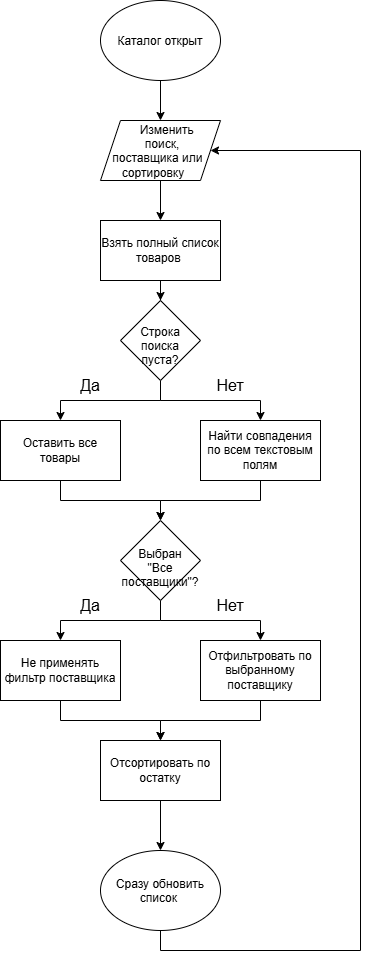

The diagram above was exported from draw.io. Its source (the exported page's mxGraphModel, read from the mxfile embedded in the PNG):
<mxGraphModel dx="1212" dy="842" grid="1" gridSize="10" guides="1" tooltips="1" connect="1" arrows="1" fold="1" page="1" pageScale="1" pageWidth="827" pageHeight="1169" math="0" shadow="0">
  <root>
    <mxCell id="0" />
    <mxCell id="1" parent="0" />
    <mxCell id="t9nxgtf3wgZXixC76WCJ-3" edge="1" parent="1" source="t9nxgtf3wgZXixC76WCJ-1" style="edgeStyle=orthogonalEdgeStyle;rounded=0;orthogonalLoop=1;jettySize=auto;html=1;" target="t9nxgtf3wgZXixC76WCJ-2" value="">
      <mxGeometry relative="1" as="geometry" />
    </mxCell>
    <mxCell id="t9nxgtf3wgZXixC76WCJ-1" parent="1" style="ellipse;whiteSpace=wrap;html=1;shapeInside=1;" value="Каталог открыт" vertex="1">
      <mxGeometry height="80" width="120" x="340" y="10" as="geometry" />
    </mxCell>
    <mxCell id="t9nxgtf3wgZXixC76WCJ-5" edge="1" parent="1" source="t9nxgtf3wgZXixC76WCJ-2" style="edgeStyle=orthogonalEdgeStyle;rounded=0;orthogonalLoop=1;jettySize=auto;html=1;exitX=0.5;exitY=1;exitDx=0;exitDy=0;entryX=0.5;entryY=0;entryDx=0;entryDy=0;" target="t9nxgtf3wgZXixC76WCJ-4">
      <mxGeometry relative="1" as="geometry" />
    </mxCell>
    <mxCell id="t9nxgtf3wgZXixC76WCJ-2" parent="1" style="shape=parallelogram;perimeter=parallelogramPerimeter;whiteSpace=wrap;html=1;shapeInside=1;fixedSize=1;" value="Изменить поиск, поставщика или сортировку" vertex="1">
      <mxGeometry height="60" width="120" x="340" y="130" as="geometry" />
    </mxCell>
    <mxCell id="t9nxgtf3wgZXixC76WCJ-7" edge="1" parent="1" source="t9nxgtf3wgZXixC76WCJ-4" style="edgeStyle=orthogonalEdgeStyle;rounded=0;orthogonalLoop=1;jettySize=auto;html=1;" target="t9nxgtf3wgZXixC76WCJ-6" value="">
      <mxGeometry relative="1" as="geometry" />
    </mxCell>
    <mxCell id="t9nxgtf3wgZXixC76WCJ-4" parent="1" style="rounded=0;whiteSpace=wrap;html=1;" value="Взять полный список товаров&amp;nbsp;" vertex="1">
      <mxGeometry height="60" width="120" x="340" y="230" as="geometry" />
    </mxCell>
    <mxCell id="t9nxgtf3wgZXixC76WCJ-10" edge="1" parent="1" source="t9nxgtf3wgZXixC76WCJ-6" style="edgeStyle=orthogonalEdgeStyle;rounded=0;orthogonalLoop=1;jettySize=auto;html=1;exitX=0.5;exitY=1;exitDx=0;exitDy=0;entryX=0.5;entryY=0;entryDx=0;entryDy=0;" target="t9nxgtf3wgZXixC76WCJ-9">
      <mxGeometry relative="1" as="geometry" />
    </mxCell>
    <mxCell id="t9nxgtf3wgZXixC76WCJ-11" edge="1" parent="1" source="t9nxgtf3wgZXixC76WCJ-6" style="edgeStyle=orthogonalEdgeStyle;rounded=0;orthogonalLoop=1;jettySize=auto;html=1;exitX=0.5;exitY=1;exitDx=0;exitDy=0;entryX=0.5;entryY=0;entryDx=0;entryDy=0;" target="t9nxgtf3wgZXixC76WCJ-8">
      <mxGeometry relative="1" as="geometry" />
    </mxCell>
    <mxCell id="t9nxgtf3wgZXixC76WCJ-6" parent="1" style="rhombus;whiteSpace=wrap;html=1;shapeInside=1;" value="Строка поиска пуста?" vertex="1">
      <mxGeometry height="80" width="80" x="360" y="310" as="geometry" />
    </mxCell>
    <mxCell id="t9nxgtf3wgZXixC76WCJ-16" edge="1" parent="1" source="t9nxgtf3wgZXixC76WCJ-8" style="edgeStyle=orthogonalEdgeStyle;rounded=0;orthogonalLoop=1;jettySize=auto;html=1;exitX=0.5;exitY=1;exitDx=0;exitDy=0;entryX=0.5;entryY=0;entryDx=0;entryDy=0;" target="t9nxgtf3wgZXixC76WCJ-12">
      <mxGeometry relative="1" as="geometry" />
    </mxCell>
    <mxCell id="t9nxgtf3wgZXixC76WCJ-8" parent="1" style="rounded=0;whiteSpace=wrap;html=1;" value="Найти совпадения по всем текстовым полям" vertex="1">
      <mxGeometry height="60" width="120" x="440" y="430" as="geometry" />
    </mxCell>
    <mxCell id="t9nxgtf3wgZXixC76WCJ-15" edge="1" parent="1" source="t9nxgtf3wgZXixC76WCJ-9" style="edgeStyle=orthogonalEdgeStyle;rounded=0;orthogonalLoop=1;jettySize=auto;html=1;exitX=0.5;exitY=1;exitDx=0;exitDy=0;entryX=0.5;entryY=0;entryDx=0;entryDy=0;" target="t9nxgtf3wgZXixC76WCJ-12">
      <mxGeometry relative="1" as="geometry" />
    </mxCell>
    <mxCell id="t9nxgtf3wgZXixC76WCJ-9" parent="1" style="rounded=0;whiteSpace=wrap;html=1;" value="Оставить все товары" vertex="1">
      <mxGeometry height="60" width="120" x="240" y="430" as="geometry" />
    </mxCell>
    <mxCell id="t9nxgtf3wgZXixC76WCJ-17" edge="1" parent="1" source="t9nxgtf3wgZXixC76WCJ-12" style="edgeStyle=orthogonalEdgeStyle;rounded=0;orthogonalLoop=1;jettySize=auto;html=1;exitX=0.5;exitY=1;exitDx=0;exitDy=0;entryX=0.5;entryY=0;entryDx=0;entryDy=0;" target="t9nxgtf3wgZXixC76WCJ-14">
      <mxGeometry relative="1" as="geometry" />
    </mxCell>
    <mxCell id="t9nxgtf3wgZXixC76WCJ-18" edge="1" parent="1" source="t9nxgtf3wgZXixC76WCJ-12" style="edgeStyle=orthogonalEdgeStyle;rounded=0;orthogonalLoop=1;jettySize=auto;html=1;exitX=0.5;exitY=1;exitDx=0;exitDy=0;entryX=0.5;entryY=0;entryDx=0;entryDy=0;" target="t9nxgtf3wgZXixC76WCJ-13">
      <mxGeometry relative="1" as="geometry" />
    </mxCell>
    <mxCell id="t9nxgtf3wgZXixC76WCJ-12" parent="1" style="rhombus;whiteSpace=wrap;html=1;shapeInside=1;" value="Выбран &quot;Все поставщики&quot;?" vertex="1">
      <mxGeometry height="80" width="80" x="360" y="530" as="geometry" />
    </mxCell>
    <mxCell id="t9nxgtf3wgZXixC76WCJ-22" edge="1" parent="1" source="t9nxgtf3wgZXixC76WCJ-13" style="edgeStyle=orthogonalEdgeStyle;rounded=0;orthogonalLoop=1;jettySize=auto;html=1;exitX=0.5;exitY=1;exitDx=0;exitDy=0;entryX=0.5;entryY=0;entryDx=0;entryDy=0;" target="t9nxgtf3wgZXixC76WCJ-19">
      <mxGeometry relative="1" as="geometry" />
    </mxCell>
    <mxCell id="t9nxgtf3wgZXixC76WCJ-13" parent="1" style="rounded=0;whiteSpace=wrap;html=1;" value="Отфильтровать по выбранному поставщику" vertex="1">
      <mxGeometry height="60" width="120" x="440" y="650" as="geometry" />
    </mxCell>
    <mxCell id="t9nxgtf3wgZXixC76WCJ-21" edge="1" parent="1" source="t9nxgtf3wgZXixC76WCJ-14" style="edgeStyle=orthogonalEdgeStyle;rounded=0;orthogonalLoop=1;jettySize=auto;html=1;exitX=0.5;exitY=1;exitDx=0;exitDy=0;entryX=0.5;entryY=0;entryDx=0;entryDy=0;" target="t9nxgtf3wgZXixC76WCJ-19">
      <mxGeometry relative="1" as="geometry" />
    </mxCell>
    <mxCell id="t9nxgtf3wgZXixC76WCJ-14" parent="1" style="rounded=0;whiteSpace=wrap;html=1;" value="Не применять фильтр поставщика" vertex="1">
      <mxGeometry height="60" width="120" x="240" y="650" as="geometry" />
    </mxCell>
    <mxCell id="t9nxgtf3wgZXixC76WCJ-23" edge="1" parent="1" source="t9nxgtf3wgZXixC76WCJ-19" style="edgeStyle=orthogonalEdgeStyle;rounded=0;orthogonalLoop=1;jettySize=auto;html=1;" target="t9nxgtf3wgZXixC76WCJ-20" value="">
      <mxGeometry relative="1" as="geometry" />
    </mxCell>
    <mxCell id="t9nxgtf3wgZXixC76WCJ-19" parent="1" style="rounded=0;whiteSpace=wrap;html=1;" value="Отсортировать по остатку" vertex="1">
      <mxGeometry height="60" width="120" x="340" y="750" as="geometry" />
    </mxCell>
    <mxCell id="t9nxgtf3wgZXixC76WCJ-24" edge="1" parent="1" source="t9nxgtf3wgZXixC76WCJ-20" style="edgeStyle=orthogonalEdgeStyle;rounded=0;orthogonalLoop=1;jettySize=auto;html=1;exitX=0.5;exitY=1;exitDx=0;exitDy=0;entryX=1;entryY=0.5;entryDx=0;entryDy=0;" target="t9nxgtf3wgZXixC76WCJ-2">
      <mxGeometry relative="1" x="0.0916" as="geometry">
        <Array as="points">
          <mxPoint x="400" y="960" />
          <mxPoint x="600" y="960" />
          <mxPoint x="600" y="160" />
        </Array>
      </mxGeometry>
    </mxCell>
    <mxCell id="t9nxgtf3wgZXixC76WCJ-20" parent="1" style="ellipse;whiteSpace=wrap;html=1;shapeInside=1;" value="Сразу обновить список&amp;nbsp;" vertex="1">
      <mxGeometry height="80" width="120" x="340" y="860" as="geometry" />
    </mxCell>
    <mxCell id="cYxARHKfIfYsrkDP14a_-1" parent="1" style="text;html=1;whiteSpace=wrap;strokeColor=none;fillColor=none;align=center;verticalAlign=middle;rounded=0;fontSize=16;" value="Да" vertex="1">
      <mxGeometry height="30" width="60" x="300" y="380" as="geometry" />
    </mxCell>
    <mxCell id="cYxARHKfIfYsrkDP14a_-2" parent="1" style="text;html=1;whiteSpace=wrap;strokeColor=none;fillColor=none;align=center;verticalAlign=middle;rounded=0;fontSize=16;" value="Нет" vertex="1">
      <mxGeometry height="30" width="60" x="440" y="380" as="geometry" />
    </mxCell>
    <mxCell id="cYxARHKfIfYsrkDP14a_-3" parent="1" style="text;html=1;whiteSpace=wrap;strokeColor=none;fillColor=none;align=center;verticalAlign=middle;rounded=0;fontSize=16;" value="Да" vertex="1">
      <mxGeometry height="30" width="60" x="300" y="600" as="geometry" />
    </mxCell>
    <mxCell id="cYxARHKfIfYsrkDP14a_-4" parent="1" style="text;html=1;whiteSpace=wrap;strokeColor=none;fillColor=none;align=center;verticalAlign=middle;rounded=0;fontSize=16;" value="Нет" vertex="1">
      <mxGeometry height="30" width="60" x="440" y="600" as="geometry" />
    </mxCell>
  </root>
</mxGraphModel>